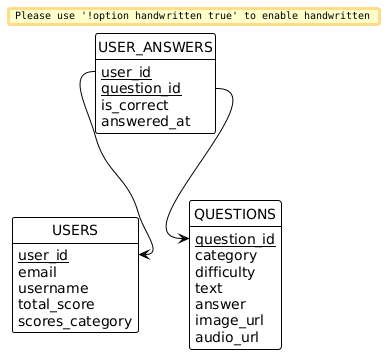

The diagram above was rendered by PlantUML. Its source (embedded in the PNG):
@startuml
!theme plain
skinparam defaultFontName Tahoma
skinparam handwritten false
skinparam class {
    BackgroundColor White
    ArrowColor Black
    BorderColor Black
}
hide circle
hide empty members

' --- Tables ---
class "USERS" as users {
  <u>user_id</u>
  email
  username
  total_score
  scores_category
}

class "QUESTIONS" as questions {
  <u>question_id</u>
  category
  difficulty
  text
  answer
  image_url
  audio_url
}

class "USER_ANSWERS" as answers {
  <u>user_id</u>
  <u>question_id</u>
  is_correct
  answered_at
}

' --- Relationships (Lines) ---
answers::user_id --> users::user_id
answers::question_id --> questions::question_id
@enduml